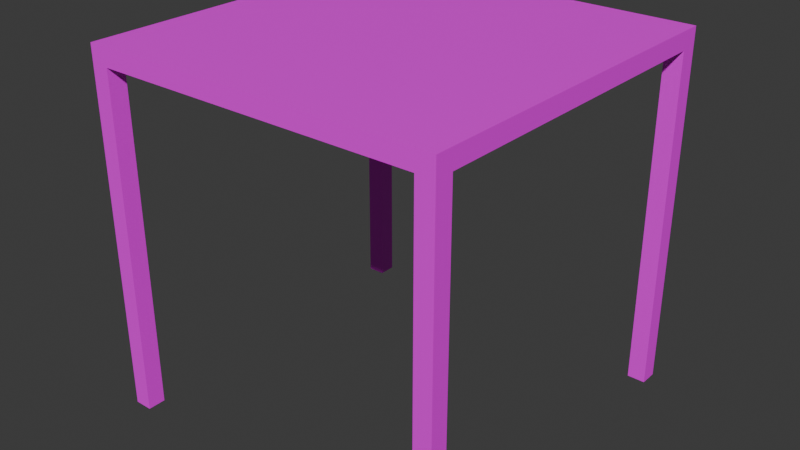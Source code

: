# Source: Scaffold.blend  (saved by Blender 5.1.30; exported with 4.5.12 LTS)
import bpy
from mathutils import Matrix  # noqa: F401  (used for matrix-valued properties, if any)

bpy.ops.wm.read_factory_settings(use_empty=True)
scene = bpy.context.scene
scene.name = 'Scene'

# ---- collections
col_collection = bpy.data.collections.new('Collection'); scene.collection.children.link(col_collection)

# ---- images (referenced by path relative to the original .blend; pixels are not part of the script)
import os
ASSET_DIR = os.environ.get("B2B_ASSET_DIR", "")  # directory of the original .blend (textures are referenced by path, not embedded)
HERE = os.path.dirname(os.path.abspath(__file__))  # packed textures are extracted next to this script under _unpacked/

def load_image(name, relpath, width, height, colorspace="sRGB"):
    """Load a texture the original file referenced (path relative to the .blend, or extracted next to this script)."""
    p = next((c for c in (os.path.join(HERE, relpath), os.path.join(ASSET_DIR, relpath)) if relpath and os.path.exists(c)), "")
    if p:
        img = bpy.data.images.load(p, check_existing=True)
        img.name = name
    else:  # same state as the original file: an image datablock whose file is absent (Cycles renders it pink)
        img = bpy.data.images.new(name, width, height)
        img.source = "FILE"
        img.filepath = "//" + (relpath or name)
    img.colorspace_settings.name = colorspace
    return img
img_tile_png = load_image('Tile.png', 'Tile.png', 1024, 1024, 'sRGB')
img_tile_png_002 = load_image('Tile.png.002', 'Tile.png', 1024, 1024, 'sRGB')
img_tile_png_003 = load_image('Tile.png.003', 'Tile.png', 1024, 1024, 'sRGB')
img_tile_png_004 = load_image('Tile.png.004', 'Tile.png', 1024, 1024, 'sRGB')

# ---- materials (node trees are filled in below, after node groups)
mat_x = bpy.data.materials.new('マテリアル')
mat_003 = bpy.data.materials.new('マテリアル.003')
mat_004 = bpy.data.materials.new('マテリアル.004')
mat_005 = bpy.data.materials.new('マテリアル.005')

# ---- material node trees
mat_x.use_nodes = True; mat_x.node_tree.nodes.clear()
_N = mat_x.node_tree.nodes; _L = mat_x.node_tree.links
n0 = _N.new('ShaderNodeBsdfPrincipled'); n0.name = 'プリンシプルBSDF'; n0.location = (-200, 100)
n1 = _N.new('ShaderNodeOutputMaterial'); n1.name = 'マテリアル出力'; n1.location = (200, 100)
n2 = _N.new('ShaderNodeTexImage'); n2.name = '画像テクスチャ'; n2.location = (-490, 80)
n2.image = img_tile_png
_L.new(n0.outputs[0], n1.inputs[0])
_L.new(n2.outputs[0], n0.inputs[0])
n1.is_active_output = True
mat_003.use_nodes = True; mat_003.node_tree.nodes.clear()
_N = mat_003.node_tree.nodes; _L = mat_003.node_tree.links
n0 = _N.new('ShaderNodeBsdfPrincipled'); n0.name = 'プリンシプルBSDF'; n0.location = (-200, 100)
n1 = _N.new('ShaderNodeOutputMaterial'); n1.name = 'マテリアル出力'; n1.location = (200, 100)
n2 = _N.new('ShaderNodeTexImage'); n2.name = '画像テクスチャ'; n2.location = (-490, 80)
n2.image = img_tile_png_002
_L.new(n0.outputs[0], n1.inputs[0])
_L.new(n2.outputs[0], n0.inputs[0])
n1.is_active_output = True
mat_004.use_nodes = True; mat_004.node_tree.nodes.clear()
_N = mat_004.node_tree.nodes; _L = mat_004.node_tree.links
n0 = _N.new('ShaderNodeBsdfPrincipled'); n0.name = 'プリンシプルBSDF'; n0.location = (-200, 100)
n1 = _N.new('ShaderNodeOutputMaterial'); n1.name = 'マテリアル出力'; n1.location = (200, 100)
n2 = _N.new('ShaderNodeTexImage'); n2.name = '画像テクスチャ'; n2.location = (-490, 80)
n2.image = img_tile_png_003
_L.new(n0.outputs[0], n1.inputs[0])
_L.new(n2.outputs[0], n0.inputs[0])
n1.is_active_output = True
mat_005.use_nodes = True; mat_005.node_tree.nodes.clear()
_N = mat_005.node_tree.nodes; _L = mat_005.node_tree.links
n0 = _N.new('ShaderNodeBsdfPrincipled'); n0.name = 'プリンシプルBSDF'; n0.location = (-200, 100)
n1 = _N.new('ShaderNodeOutputMaterial'); n1.name = 'マテリアル出力'; n1.location = (200, 100)
n2 = _N.new('ShaderNodeTexImage'); n2.name = '画像テクスチャ'; n2.location = (-490, 80)
n2.image = img_tile_png_004
_L.new(n0.outputs[0], n1.inputs[0])
_L.new(n2.outputs[0], n0.inputs[0])
n1.is_active_output = True

# ---- world
world_world = bpy.data.worlds.new('World'); scene.world = world_world
world_world.use_nodes = True; world_world.node_tree.nodes.clear()
_N = world_world.node_tree.nodes; _L = world_world.node_tree.links
n0 = _N.new('ShaderNodeOutputWorld'); n0.name = 'World Output'; n0.location = (200, 100)
n1 = _N.new('ShaderNodeBackground'); n1.name = 'Background'; n1.location = (-200, 100)
n1.inputs[0].default_value = (0.05088, 0.05088, 0.05088, 1.0)
_L.new(n1.outputs[0], n0.inputs[0])
n0.is_active_output = True
world_world.color = (0.05088, 0.05088, 0.05088)
world_world.sun_shadow_jitter_overblur = 0.0

# ---- meshes
me_001 = bpy.data.meshes.new('立方体.001')
me_001.from_pydata([(-1.0, -1.0, -1.0), (-5.96e-08, -5.96e-08, 1.0), (-1.0, 1.0, -1.0), (-5.96e-08, 5.96e-08, 1.0), (1.0, -1.0, -1.0), (5.96e-08, -5.96e-08, 1.0), (1.0, 1.0, -1.0), (5.96e-08, 5.96e-08, 1.0), (-1.0, -1.0, 1.0), (-1.0, 1.0, 1.0), (1.0, 1.0, 1.0), (1.0, -1.0, 1.0), (-1.0, -1.0, 1.0), (-1.0, 1.0, 1.0), (1.0, 1.0, 1.0), (1.0, -1.0, 1.0)], [], [(0, 8, 9, 2), (2, 9, 10, 6), (6, 10, 11, 4), (4, 11, 8, 0), (2, 6, 4, 0), (7, 3, 1, 5), (12, 13, 9, 8), (13, 14, 10, 9), (14, 15, 11, 10), (15, 12, 8, 11), (1, 3, 13, 12), (3, 7, 14, 13), (7, 5, 15, 14), (5, 1, 12, 15)])
_uv = me_001.uv_layers.new(name='UVマップ')
_uv.uv.foreach_set('vector', [0.375, 0.0, 0.625, 0.0, 0.625, 0.25, 0.375, 0.25, 0.375, 0.25, 0.625, 0.25, 0.1279, 0.07464, 0.4387, 0.4856, 0.4387, 0.4856, 0.1279, 0.07464, 0.1279, 0.9002, 0.4387, 0.6926, 0.4387, 0.6926, 0.1279, 0.9002, 0.625, 1.0, 0.375, 1.0, 0.125, 0.5, 0.4387, 0.4856, 0.4387, 0.6926, 0.125, 0.75, 0.4982, 0.5022, 0.4982, 0.5022, 0.4982, 0.5022, 0.4982, 0.5022, 3.489, 3.493, 3.489, -2.489, 0.9966, 0.003678, 0.9966, 1.001, 3.489, -2.489, -2.493, -2.489, 0.1279, 0.07464, 0.9966, 0.003678, -2.493, -2.489, -2.493, 3.493, 0.1279, 0.9002, 0.1279, 0.07464, -2.493, 3.493, 3.489, 3.493, 0.9966, 1.001, 0.1279, 0.9002, 0.5, 0.5, 0.5, 0.5, 3.0, 3.0, -2.0, 3.0, 0.5, 0.5, 0.5, 0.5, 3.0, -2.0, 3.0, 3.0, 0.5, 0.5, 0.5, 0.5, -2.0, -2.0, 3.0, -2.0, 0.5, 0.5, 0.5, 0.5, -2.0, 3.0, -2.0, -2.0])
me_001.materials.append(mat_x)
me_001.update()
me_002 = bpy.data.meshes.new('立方体.002')
me_002.from_pydata([(-1.0, -1.0, -1.0), (-5.96e-08, -5.96e-08, 1.0), (-1.0, 1.0, -1.0), (-5.96e-08, 5.96e-08, 1.0), (1.0, -1.0, -1.0), (5.96e-08, -5.96e-08, 1.0), (1.0, 1.0, -1.0), (5.96e-08, 5.96e-08, 1.0), (-1.0, -1.0, 1.0), (-1.0, 1.0, 1.0), (1.0, 1.0, 1.0), (1.0, -1.0, 1.0), (-1.0, -1.0, 1.0), (-1.0, 1.0, 1.0), (1.0, 1.0, 1.0), (1.0, -1.0, 1.0)], [], [(0, 8, 9, 2), (2, 9, 10, 6), (6, 10, 11, 4), (4, 11, 8, 0), (2, 6, 4, 0), (7, 3, 1, 5), (12, 13, 9, 8), (13, 14, 10, 9), (14, 15, 11, 10), (15, 12, 8, 11), (1, 3, 13, 12), (3, 7, 14, 13), (7, 5, 15, 14), (5, 1, 12, 15)])
_uv = me_002.uv_layers.new(name='UVマップ')
_uv.uv.foreach_set('vector', [0.375, 0.0, 0.625, 0.0, 0.625, 0.25, 0.375, 0.25, 0.375, 0.25, 0.625, 0.25, -0.0003362, 0.003678, 0.375, 0.5, 0.375, 0.5, -0.0003362, 0.003678, 0.1399, 0.8604, 0.5153, 0.6097, 0.5153, 0.6097, 0.1399, 0.8604, 0.7653, 0.8597, 0.5153, 0.8597, 0.125, 0.5, 0.375, 0.5, 0.5153, 0.6097, 0.125, 0.75, 0.4982, 0.5022, 0.4982, 0.5022, 0.4982, 0.5022, 0.4982, 0.5022, 3.489, 3.493, 3.489, -2.489, 0.9966, 0.003678, 0.9966, 1.001, 3.489, -2.489, -2.493, -2.489, -0.0003362, 0.003678, 0.9966, 0.003678, -2.493, -2.489, -2.493, 3.493, 0.1399, 0.8604, -0.0003362, 0.003678, -2.493, 3.493, 3.489, 3.493, 0.9966, 1.001, 0.1399, 0.8604, 0.5, 0.5, 0.5, 0.5, 3.0, 3.0, -2.0, 3.0, 0.5, 0.5, 0.5, 0.5, 3.0, -2.0, 3.0, 3.0, 0.5, 0.5, 0.5, 0.5, -2.0, -2.0, 3.0, -2.0, 0.5, 0.5, 0.5, 0.5, -2.0, 3.0, -2.0, -2.0])
me_002.materials.append(mat_003)
me_002.update()
me_003 = bpy.data.meshes.new('立方体.003')
me_003.from_pydata([(-1.0, -1.0, -1.0), (-5.96e-08, -5.96e-08, 1.0), (-1.0, 1.0, -1.0), (-5.96e-08, 5.96e-08, 1.0), (1.0, -1.0, -1.0), (5.96e-08, -5.96e-08, 1.0), (1.0, 1.0, -1.0), (5.96e-08, 5.96e-08, 1.0), (-1.0, -1.0, 1.0), (-1.0, 1.0, 1.0), (1.0, 1.0, 1.0), (1.0, -1.0, 1.0), (-1.0, -1.0, 1.0), (-1.0, 1.0, 1.0), (1.0, 1.0, 1.0), (1.0, -1.0, 1.0)], [], [(0, 8, 9, 2), (2, 9, 10, 6), (6, 10, 11, 4), (4, 11, 8, 0), (2, 6, 4, 0), (7, 3, 1, 5), (12, 13, 9, 8), (13, 14, 10, 9), (14, 15, 11, 10), (15, 12, 8, 11), (1, 3, 13, 12), (3, 7, 14, 13), (7, 5, 15, 14), (5, 1, 12, 15)])
_uv = me_003.uv_layers.new(name='UVマップ')
_uv.uv.foreach_set('vector', [0.375, 0.0, 0.625, 0.0, 0.625, 0.25, 0.375, 0.25, 0.375, 0.25, 0.625, 0.25, -0.0003362, 0.003678, 0.375, 0.5, 0.375, 0.5, -0.0003362, 0.003678, 0.1695, 0.8432, 0.5448, 0.5925, 0.5448, 0.5925, 0.1695, 0.8432, 0.7948, 0.8425, 0.5448, 0.8425, 0.125, 0.5, 0.375, 0.5, 0.5448, 0.5925, 0.125, 0.75, 0.4982, 0.5022, 0.4982, 0.5022, 0.4982, 0.5022, 0.4982, 0.5022, 3.489, 3.493, 3.489, -2.489, 0.9966, 0.003678, 0.9966, 1.001, 3.489, -2.489, -2.493, -2.489, -0.0003362, 0.003678, 0.9966, 0.003678, -2.493, -2.489, -2.493, 3.493, 0.1695, 0.8432, -0.0003362, 0.003678, -2.493, 3.493, 3.489, 3.493, 0.9966, 1.001, 0.1695, 0.8432, 0.5, 0.5, 0.5, 0.5, 3.0, 3.0, -2.0, 3.0, 0.5, 0.5, 0.5, 0.5, 3.0, -2.0, 3.0, 3.0, 0.5, 0.5, 0.5, 0.5, -2.0, -2.0, 3.0, -2.0, 0.5, 0.5, 0.5, 0.5, -2.0, 3.0, -2.0, -2.0])
me_003.materials.append(mat_004)
me_003.update()
me_004 = bpy.data.meshes.new('立方体.004')
me_004.from_pydata([(-1.0, -1.0, -1.0), (-5.96e-08, -5.96e-08, 1.0), (-1.0, 1.0, -1.0), (-5.96e-08, 5.96e-08, 1.0), (1.0, -1.0, -1.0), (5.96e-08, -5.96e-08, 1.0), (1.0, 1.0, -1.0), (5.96e-08, 5.96e-08, 1.0), (-1.0, -1.0, 1.0), (-1.0, 1.0, 1.0), (1.0, 1.0, 1.0), (1.0, -1.0, 1.0), (-1.0, -1.0, 1.0), (-1.0, 1.0, 1.0), (1.0, 1.0, 1.0), (1.0, -1.0, 1.0)], [], [(0, 8, 9, 2), (2, 9, 10, 6), (6, 10, 11, 4), (4, 11, 8, 0), (2, 6, 4, 0), (7, 3, 1, 5), (12, 13, 9, 8), (13, 14, 10, 9), (14, 15, 11, 10), (15, 12, 8, 11), (1, 3, 13, 12), (3, 7, 14, 13), (7, 5, 15, 14), (5, 1, 12, 15)])
_uv = me_004.uv_layers.new(name='UVマップ')
_uv.uv.foreach_set('vector', [0.375, 0.0, 0.625, 0.0, 0.625, 0.25, 0.375, 0.25, 0.375, 0.25, 0.625, 0.25, -0.0003362, 0.003678, 0.375, 0.5, 0.375, 0.5, -0.0003362, 0.003678, 0.1006, 0.8555, 0.4759, 0.6048, 0.4759, 0.6048, 0.1006, 0.8555, 0.7259, 0.8548, 0.4759, 0.8548, 0.125, 0.5, 0.375, 0.5, 0.4759, 0.6048, 0.125, 0.75, 0.4982, 0.5022, 0.4982, 0.5022, 0.4982, 0.5022, 0.4982, 0.5022, 3.489, 3.493, 3.489, -2.489, 0.9966, 0.003678, 0.9966, 1.001, 3.489, -2.489, -2.493, -2.489, -0.0003362, 0.003678, 0.9966, 0.003678, -2.493, -2.489, -2.493, 3.493, 0.1006, 0.8555, -0.0003362, 0.003678, -2.493, 3.493, 3.489, 3.493, 0.9966, 1.001, 0.1006, 0.8555, 0.5, 0.5, 0.5, 0.5, 3.0, 3.0, -2.0, 3.0, 0.5, 0.5, 0.5, 0.5, 3.0, -2.0, 3.0, 3.0, 0.5, 0.5, 0.5, 0.5, -2.0, -2.0, 3.0, -2.0, 0.5, 0.5, 0.5, 0.5, -2.0, 3.0, -2.0, -2.0])
me_004.materials.append(mat_005)
me_004.update()
me_x = bpy.data.meshes.new('立方体')
me_x.from_pydata([(-1.0, -1.0, -1.0), (-5.96e-08, -5.96e-08, 1.0), (-1.0, 1.0, -1.0), (-5.96e-08, 5.96e-08, 1.0), (1.0, -1.0, -1.0), (5.96e-08, -5.96e-08, 1.0), (1.0, 1.0, -1.0), (5.96e-08, 5.96e-08, 1.0), (-1.0, -1.0, 1.0), (-1.0, 1.0, 1.0), (1.0, 1.0, 1.0), (1.0, -1.0, 1.0), (-1.0, -1.0, 1.0), (-1.0, 1.0, 1.0), (1.0, 1.0, 1.0), (1.0, -1.0, 1.0)], [], [(0, 8, 9, 2), (2, 9, 10, 6), (6, 10, 11, 4), (4, 11, 8, 0), (2, 6, 4, 0), (7, 3, 1, 5), (12, 13, 9, 8), (13, 14, 10, 9), (14, 15, 11, 10), (15, 12, 8, 11), (1, 3, 13, 12), (3, 7, 14, 13), (7, 5, 15, 14), (5, 1, 12, 15)])
_uv = me_x.uv_layers.new(name='UVマップ')
_uv.uv.foreach_set('vector', [0.3809, 0.05664, 0.6309, 0.05664, 0.6309, 0.3066, 0.3809, 0.3066, 0.3809, 0.3066, 0.6309, 0.3066, -0.0003362, 0.003678, 0.375, 0.5, 0.375, 0.5, -0.0003362, 0.003678, 0.1153, 0.8604, 0.4907, 0.6097, 0.4907, 0.6097, 0.1153, 0.8604, 0.7407, 0.8597, 0.4907, 0.8597, 0.125, 0.5, 0.375, 0.5, 0.4907, 0.6097, 0.125, 0.75, 0.4982, 0.5022, 0.4982, 0.5022, 0.4982, 0.5022, 0.4982, 0.5022, 3.489, 3.493, 3.489, -2.489, 0.9966, 0.003678, 0.9966, 1.001, 3.489, -2.489, -2.493, -2.489, -0.0003362, 0.003678, 0.9966, 0.003678, -2.493, -2.489, -2.493, 3.493, 0.1153, 0.8604, -0.0003362, 0.003678, -2.493, 3.493, 3.489, 3.493, 0.9966, 1.001, 0.1153, 0.8604, 0.5, 0.5, 0.5, 0.5, 3.0, 3.0, -2.0, 3.0, 0.5, 0.5, 0.5, 0.5, 3.0, -2.0, 3.0, 3.0, 0.5, 0.5, 0.5, 0.5, -2.0, -2.0, 3.0, -2.0, 0.5, 0.5, 0.5, 0.5, -2.0, 3.0, -2.0, -2.0])
me_x.materials.append(mat_x)
me_x.update()

# ---- objects
ob_001 = bpy.data.objects.new('立方体.001', me_001)
ob_002 = bpy.data.objects.new('立方体.002', me_002)
ob_003 = bpy.data.objects.new('立方体.003', me_003)
ob_004 = bpy.data.objects.new('立方体.004', me_004)
ob_x = bpy.data.objects.new('立方体', me_x)

# ---- transforms, parenting, visibility, modifiers, constraints
ob_001.location = (1.9, 1.9, -0.1)
ob_001.scale = (0.1, 0.1, 1.9)
ob_002.location = (1.9, -1.9, -0.1)
ob_002.scale = (0.1, 0.1, 1.9)
ob_003.location = (-1.9, -1.9, -0.1)
ob_003.scale = (0.1, 0.1, 1.9)
ob_004.location = (-1.9, 1.9, -0.1)
ob_004.scale = (0.1, 0.1, 1.9)
ob_x.location = (0.0, 0.0, 1.9)
ob_x.scale = (2.0, 2.0, 0.1)

# ---- collection membership
scene.collection.objects.link(ob_001)
scene.collection.objects.link(ob_002)
scene.collection.objects.link(ob_003)
scene.collection.objects.link(ob_004)
col_collection.objects.link(ob_x)

# ---- scene / render settings (as saved in the file)
scene.frame_start = 1; scene.frame_end = 250; scene.frame_set(0)
scene.render.engine = 'BLENDER_EEVEE_NEXT'
scene.render.bake_bias = 0.0
scene.render.bake_samples = 0
scene.cycles.sampling_pattern = 'TABULATED_SOBOL'
scene.eevee.use_volume_custom_range = False
bpy.context.view_layer.update()

# ---- added for rendering (the .blend has no active camera and no usable light): camera, sun
cam_auto = bpy.data.cameras.new('AutoCamera')
cam_auto.lens = 50.0
cam_auto.sensor_width = 36.0
cam_auto.clip_end = 1000.0
ob_auto_camera = bpy.data.objects.new('AutoCamera', cam_auto)
scene.collection.objects.link(ob_auto_camera)
ob_auto_camera.location = (6.41014, -7.69217, 5.12812)
ob_auto_camera.rotation_euler = (1.09748, -7.21219e-08, 0.694738)
scene.camera = ob_auto_camera
light_auto_sun = bpy.data.lights.new('AutoSun', 'SUN')
light_auto_sun.energy = 3.0
light_auto_sun.angle = 0.0523599
ob_auto_sun = bpy.data.objects.new('AutoSun', light_auto_sun)
scene.collection.objects.link(ob_auto_sun)
ob_auto_sun.rotation_euler = (0.872665, 0.174533, 0.523599)
bpy.context.view_layer.update()
